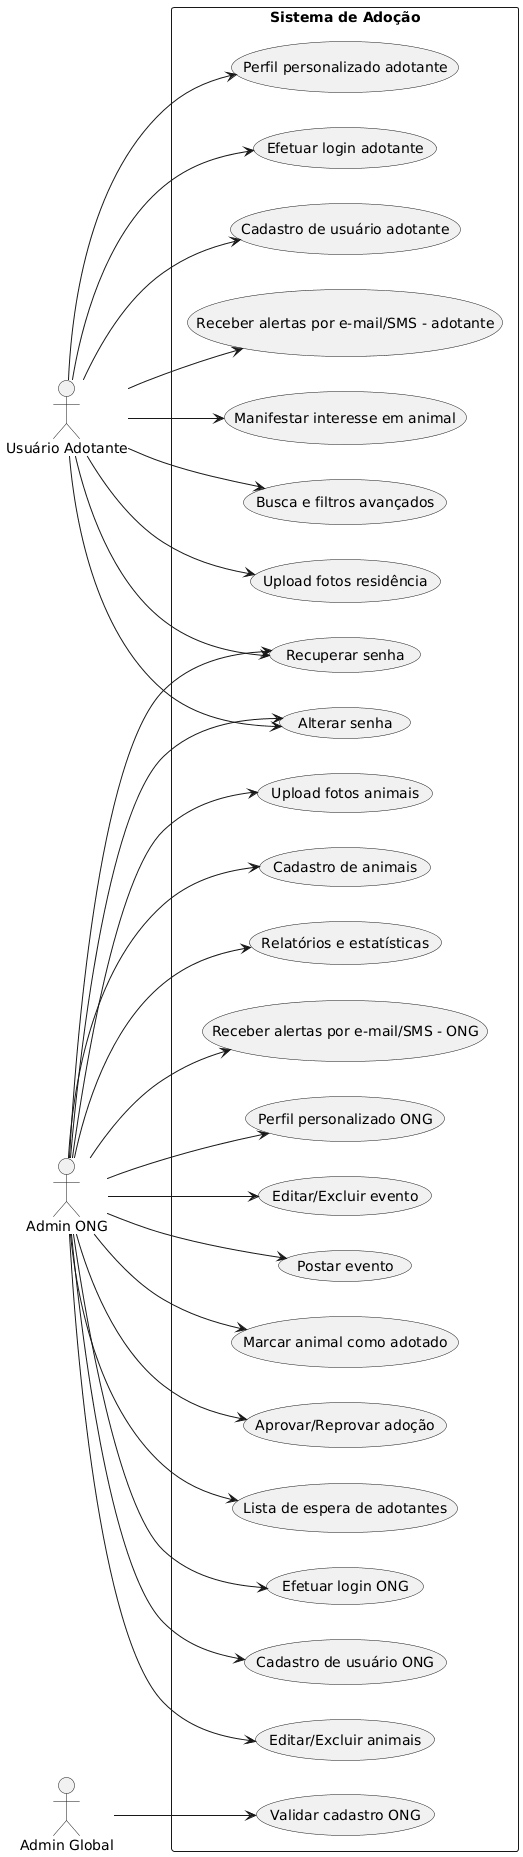

The diagram above was rendered by PlantUML. Its source (embedded in the PNG):
@startuml
left to right direction
actor "Usuário Adotante" as Adotante
actor "Admin ONG" as ONG
actor "Admin Global" as AdminGlobal

rectangle "Sistema de Adoção" {
  
  (Cadastro de usuário adotante) as RF001
  (Cadastro de usuário ONG) as RF002
  (Efetuar login adotante) as RF003
  (Efetuar login ONG) as RF004
  (Recuperar senha) as RF005
  (Alterar senha) as RF006
  (Perfil personalizado adotante) as RF007
  (Upload fotos residência) as RF022
  (Perfil personalizado ONG) as RF008
  
  (Cadastro de animais) as RF009
  (Upload fotos animais) as RF023
  (Editar/Excluir animais) as RF010
  (Busca e filtros avançados) as RF011
  (Manifestar interesse em animal) as RF012
  (Lista de espera de adotantes) as RF013
  (Aprovar/Reprovar adoção) as RF014
  (Marcar animal como adotado) as RF015
  
  (Postar evento) as RF016
  (Editar/Excluir evento) as RF017

  (Receber alertas por e-mail/SMS - adotante) as RF018
  (Receber alertas por e-mail/SMS - ONG) as RF019
  
  (Validar cadastro ONG) as RF020
  (Relatórios e estatísticas) as RF021
}

Adotante --> RF001
ONG --> RF002
Adotante --> RF003
ONG --> RF004
Adotante --> RF005
ONG --> RF005
Adotante --> RF006
ONG --> RF006
Adotante --> RF007
Adotante --> RF022
ONG --> RF008

ONG --> RF009
ONG --> RF023
ONG --> RF010
Adotante --> RF011
Adotante --> RF012
ONG --> RF013
ONG --> RF014
ONG --> RF015

ONG --> RF016
ONG --> RF017

Adotante --> RF018
ONG --> RF019

AdminGlobal --> RF020
ONG --> RF021
@enduml